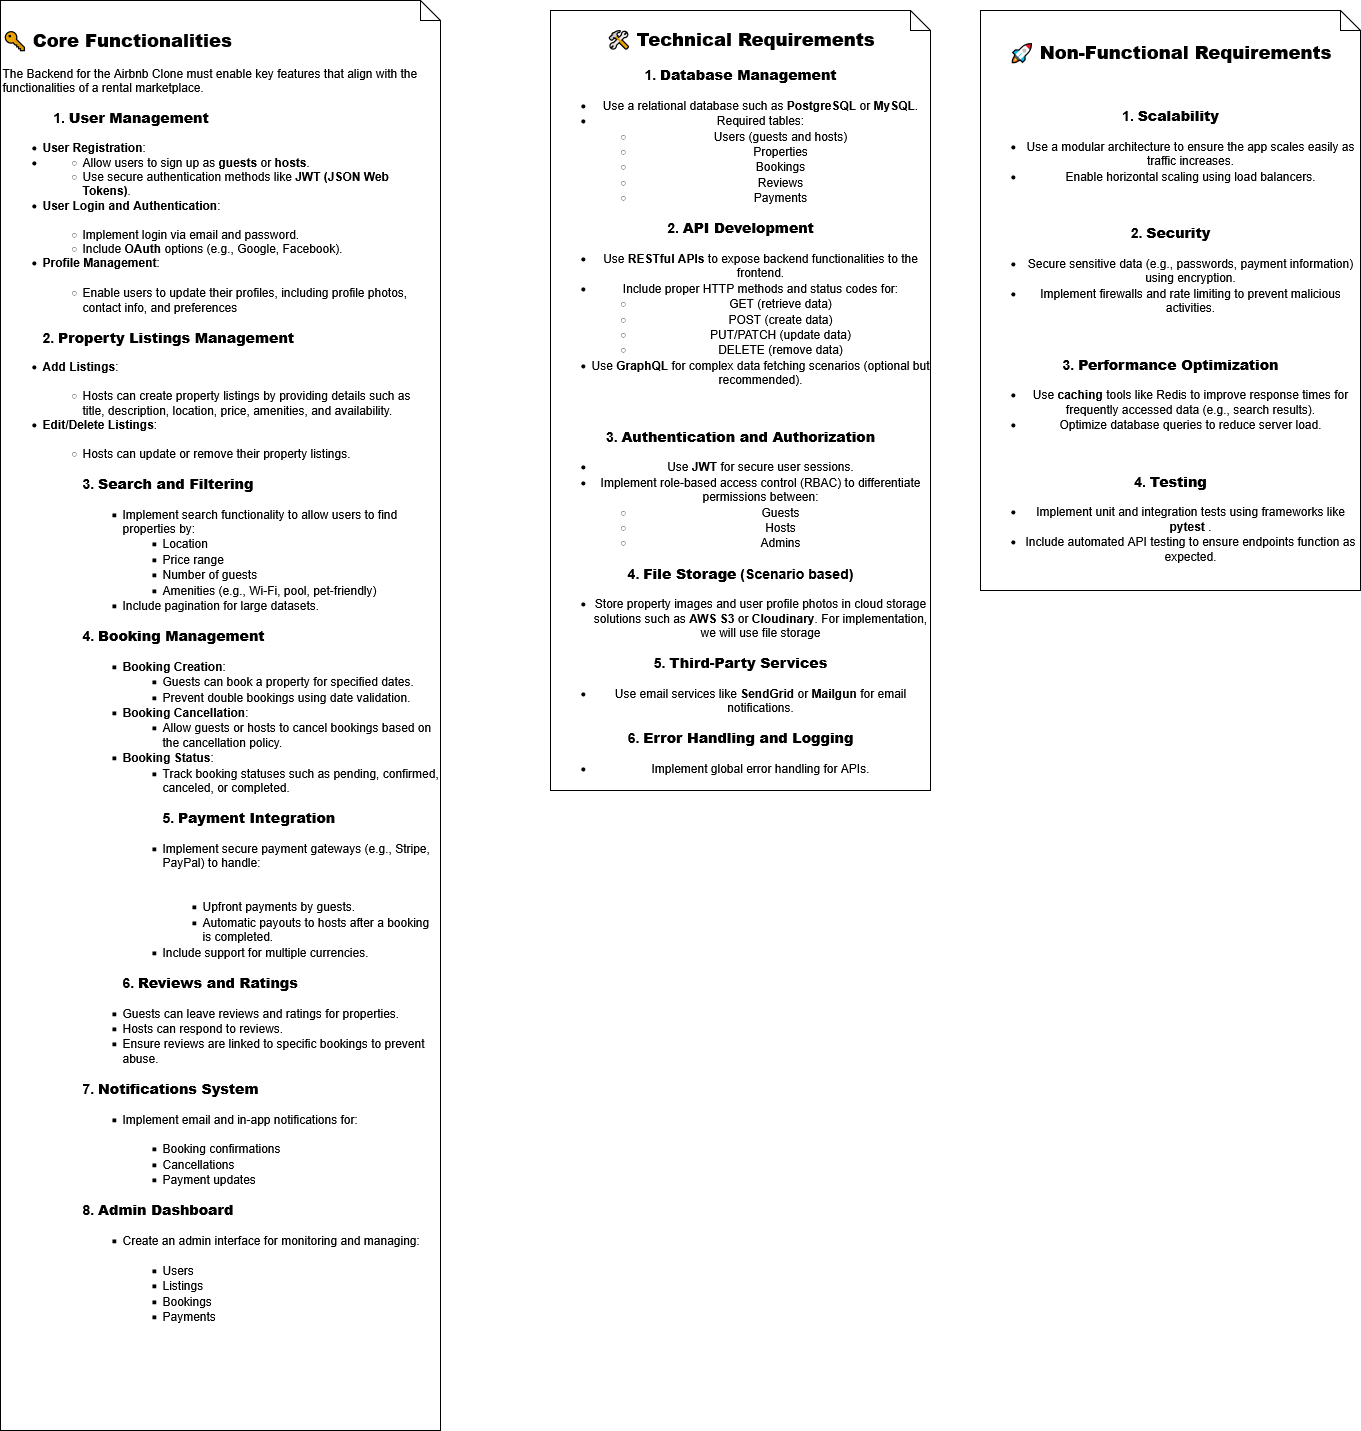

The diagram above was exported from draw.io. Its source (the exported page's mxGraphModel, read from the mxfile embedded in the PNG):
<mxGraphModel dx="9107" dy="8293" grid="1" gridSize="10" guides="1" tooltips="1" connect="1" arrows="1" fold="1" page="1" pageScale="1" pageWidth="850" pageHeight="1100" math="0" shadow="0">
  <root>
    <mxCell id="0" />
    <mxCell id="1" parent="0" />
    <mxCell id="uqDApRyMfLdfobM8ivok-2" value="&lt;div&gt;&lt;h2 align=&quot;left&quot;&gt;🔑 &lt;strong&gt;Core Functionalities&lt;/strong&gt;&lt;/h2&gt;&lt;p align=&quot;left&quot;&gt;The Backend for the Airbnb Clone must enable key features that align with the functionalities of a rental marketplace.&lt;/p&gt;&lt;h3 align=&quot;left&quot;&gt;&amp;nbsp; &amp;nbsp; &amp;nbsp; &amp;nbsp; &amp;nbsp; &amp;nbsp; &amp;nbsp;1. &lt;strong&gt;User Management&lt;/strong&gt;&lt;/h3&gt;&lt;ul&gt;&lt;li&gt;&lt;div align=&quot;left&quot;&gt;&lt;strong&gt;User Registration&lt;/strong&gt;:&lt;/div&gt;&lt;/li&gt;&lt;li&gt;&lt;div align=&quot;left&quot;&gt;&lt;ul&gt;&lt;li&gt;&lt;div align=&quot;left&quot;&gt;Allow users to sign up as &lt;strong&gt;guests&lt;/strong&gt; or &lt;strong&gt;hosts&lt;/strong&gt;.&lt;br&gt;&lt;/div&gt;&lt;/li&gt;&lt;li&gt;&lt;div align=&quot;left&quot;&gt;Use secure authentication methods like &lt;strong&gt;JWT (JSON Web Tokens)&lt;/strong&gt;.&lt;br&gt;&lt;/div&gt;&lt;/li&gt;&lt;/ul&gt;&lt;/div&gt;&lt;/li&gt;&lt;li&gt;&lt;div align=&quot;left&quot;&gt;&lt;strong&gt;User Login and Authentication&lt;/strong&gt;:&lt;br&gt;&lt;br&gt;&lt;ul&gt;&lt;li&gt;&lt;div align=&quot;left&quot;&gt;Implement login via email and password.&lt;br&gt;&lt;/div&gt;&lt;/li&gt;&lt;li&gt;&lt;div align=&quot;left&quot;&gt;Include &lt;strong&gt;OAuth&lt;/strong&gt; options (e.g., Google, Facebook).&lt;br&gt;&lt;/div&gt;&lt;/li&gt;&lt;/ul&gt;&lt;/div&gt;&lt;/li&gt;&lt;li&gt;&lt;div align=&quot;left&quot;&gt;&lt;strong&gt;Profile Management&lt;/strong&gt;:&lt;br&gt;&lt;br&gt;&lt;ul&gt;&lt;li&gt;Enable users to update their profiles, including profile photos, contact info, and preferences&lt;/li&gt;&lt;/ul&gt;&lt;/div&gt;&lt;h3 align=&quot;left&quot;&gt;2. &lt;strong&gt;Property Listings Management&lt;/strong&gt;&lt;/h3&gt;&lt;/li&gt;&lt;li&gt;&lt;div align=&quot;left&quot;&gt;&lt;strong&gt;Add Listings&lt;/strong&gt;:&lt;br&gt;&lt;br&gt;&lt;ul&gt;&lt;li&gt;&lt;div align=&quot;left&quot;&gt;Hosts can create property listings by providing details such as &lt;br&gt;title, description, location, price, amenities, and availability.&lt;/div&gt;&lt;/li&gt;&lt;/ul&gt;&lt;/div&gt;&lt;/li&gt;&lt;li&gt;&lt;div align=&quot;left&quot;&gt;&lt;strong&gt;Edit/Delete Listings&lt;/strong&gt;:&lt;br&gt;&lt;br&gt;&lt;ul&gt;&lt;li&gt;&lt;div align=&quot;left&quot;&gt;Hosts can update or remove their property listings.&lt;h3&gt;3. &lt;strong&gt;Search and Filtering&lt;/strong&gt;&lt;/h3&gt;&lt;ul&gt;&lt;li&gt;Implement search functionality to allow users to find properties by:&lt;ul&gt;&lt;li&gt;Location&lt;br&gt;&lt;/li&gt;&lt;li&gt;Price range&lt;br&gt;&lt;/li&gt;&lt;li&gt;Number of guests&lt;br&gt;&lt;/li&gt;&lt;li&gt;Amenities (e.g., Wi-Fi, pool, pet-friendly)&lt;br&gt;&lt;/li&gt;&lt;/ul&gt;&lt;/li&gt;&lt;li&gt;Include pagination for large datasets.&lt;br&gt;&lt;/li&gt;&lt;/ul&gt;&lt;h3&gt;4. &lt;strong&gt;Booking Management&lt;/strong&gt;&lt;/h3&gt;&lt;ul&gt;&lt;li&gt;&lt;strong&gt;Booking Creation&lt;/strong&gt;:&lt;ul&gt;&lt;li&gt;Guests can book a property for specified dates.&lt;br&gt;&lt;/li&gt;&lt;li&gt;Prevent double bookings using date validation.&lt;br&gt;&lt;/li&gt;&lt;/ul&gt;&lt;/li&gt;&lt;li&gt;&lt;strong&gt;Booking Cancellation&lt;/strong&gt;:&lt;ul&gt;&lt;li&gt;Allow guests or hosts to cancel bookings based on the cancellation policy.&lt;br&gt;&lt;/li&gt;&lt;/ul&gt;&lt;/li&gt;&lt;li&gt;&lt;strong&gt;Booking Status&lt;/strong&gt;:&lt;ul&gt;&lt;li&gt;Track booking statuses such as pending, confirmed, canceled, or completed.&lt;h3&gt;5. &lt;strong&gt;Payment Integration&lt;/strong&gt;&lt;/h3&gt;&lt;/li&gt;&lt;li&gt;Implement secure payment gateways (e.g., Stripe, PayPal) to handle:&lt;br&gt;&lt;br&gt;&lt;br&gt;&lt;ul&gt;&lt;li&gt;Upfront payments by guests.&lt;br&gt;&lt;/li&gt;&lt;li&gt;Automatic payouts to hosts after a booking is completed.&lt;br&gt;&lt;/li&gt;&lt;/ul&gt;&lt;/li&gt;&lt;li&gt;Include support for multiple currencies.&lt;br&gt;&lt;/li&gt;&lt;/ul&gt;&lt;h3&gt;6. &lt;strong&gt;Reviews and Ratings&lt;/strong&gt;&lt;/h3&gt;&lt;/li&gt;&lt;li&gt;Guests can leave reviews and ratings for properties.&lt;br&gt;&lt;/li&gt;&lt;li&gt;Hosts can respond to reviews.&lt;br&gt;&lt;/li&gt;&lt;li&gt;Ensure reviews are linked to specific bookings to prevent abuse.&lt;br&gt;&lt;/li&gt;&lt;/ul&gt;&lt;h3&gt;7. &lt;strong&gt;Notifications System&lt;/strong&gt;&lt;/h3&gt;&lt;ul&gt;&lt;li&gt;Implement email and in-app notifications for:&lt;br&gt;&lt;br&gt;&lt;ul&gt;&lt;li&gt;Booking confirmations&lt;br&gt;&lt;/li&gt;&lt;li&gt;Cancellations&lt;br&gt;&lt;/li&gt;&lt;li&gt;Payment updates&lt;br&gt;&lt;/li&gt;&lt;/ul&gt;&lt;/li&gt;&lt;/ul&gt;&lt;h3&gt;8. &lt;strong&gt;Admin Dashboard&lt;/strong&gt;&lt;/h3&gt;&lt;ul&gt;&lt;li&gt;Create an admin interface for monitoring and managing:&lt;br&gt;&lt;br&gt;&lt;ul&gt;&lt;li&gt;Users&lt;br&gt;&lt;/li&gt;&lt;li&gt;Listings&lt;br&gt;&lt;/li&gt;&lt;li&gt;Bookings&lt;br&gt;&lt;/li&gt;&lt;li&gt;Payments&lt;/li&gt;&lt;/ul&gt;&lt;/li&gt;&lt;/ul&gt;&lt;/div&gt;&lt;/li&gt;&lt;/ul&gt;&lt;/div&gt;&lt;/li&gt;&lt;/ul&gt;&lt;p&gt;&lt;br&gt;&lt;/p&gt;&lt;p&gt;&lt;br&gt;&lt;/p&gt;&lt;br&gt;&lt;br&gt;&lt;/div&gt;" style="shape=note;size=20;whiteSpace=wrap;html=1;align=left;" vertex="1" parent="1">
      <mxGeometry x="-3330" y="-4350" width="440" height="1430" as="geometry" />
    </mxCell>
    <mxCell id="uqDApRyMfLdfobM8ivok-3" value="&lt;h2&gt;🛠 &lt;strong&gt;Technical Requirements&lt;/strong&gt;&lt;/h2&gt;&lt;h3&gt;1. &lt;strong&gt;Database Management&lt;/strong&gt;&lt;/h3&gt;&lt;ul&gt;&lt;li&gt;Use a relational database such as &lt;strong&gt;PostgreSQL&lt;/strong&gt; or &lt;strong&gt;MySQL&lt;/strong&gt;.&lt;br&gt;&lt;/li&gt;&lt;li&gt;Required tables:&lt;ul&gt;&lt;li&gt;Users (guests and hosts)&lt;br&gt;&lt;/li&gt;&lt;li&gt;Properties&lt;br&gt;&lt;/li&gt;&lt;li&gt;Bookings&lt;br&gt;&lt;/li&gt;&lt;li&gt;Reviews&lt;br&gt;&lt;/li&gt;&lt;li&gt;Payments&lt;br&gt;&lt;/li&gt;&lt;/ul&gt;&lt;/li&gt;&lt;/ul&gt;&lt;h3&gt;2. &lt;strong&gt;API Development&lt;/strong&gt;&lt;/h3&gt;&lt;ul&gt;&lt;li&gt;Use &lt;strong&gt;RESTful APIs&lt;/strong&gt; to expose backend functionalities to the frontend.&lt;br&gt;&lt;/li&gt;&lt;li&gt;Include proper HTTP methods and status codes for:&lt;ul&gt;&lt;li&gt;GET (retrieve data)&lt;br&gt;&lt;/li&gt;&lt;li&gt;POST (create data)&lt;br&gt;&lt;/li&gt;&lt;li&gt;PUT/PATCH (update data)&lt;br&gt;&lt;/li&gt;&lt;li&gt;DELETE (remove data)&lt;br&gt;&lt;/li&gt;&lt;/ul&gt;&lt;/li&gt;&lt;li&gt;Use &lt;strong&gt;GraphQL&lt;/strong&gt; for complex data fetching scenarios (optional but recommended).&lt;br&gt;&lt;/li&gt;&lt;/ul&gt;&lt;br&gt;&lt;h3&gt;3. &lt;strong&gt;Authentication and Authorization&lt;/strong&gt;&lt;/h3&gt;&lt;ul&gt;&lt;li&gt;Use &lt;strong&gt;JWT&lt;/strong&gt; for secure user sessions.&lt;br&gt;&lt;/li&gt;&lt;li&gt;Implement role-based access control (RBAC) to differentiate permissions between:&lt;ul&gt;&lt;li&gt;Guests&lt;br&gt;&lt;/li&gt;&lt;li&gt;Hosts&lt;br&gt;&lt;/li&gt;&lt;li&gt;Admins&lt;br&gt;&lt;/li&gt;&lt;/ul&gt;&lt;/li&gt;&lt;/ul&gt;&lt;h3&gt;4. &lt;strong&gt;File Storage&lt;/strong&gt;  (Scenario based)&lt;/h3&gt;&lt;ul&gt;&lt;li&gt;Store property images and user profile photos in cloud storage solutions such as &lt;strong&gt;AWS S3&lt;/strong&gt; or &lt;strong&gt;Cloudinary&lt;/strong&gt;.  For implementation, we will use file storage&lt;/li&gt;&lt;/ul&gt;&lt;h3&gt;5. &lt;strong&gt;Third-Party Services&lt;/strong&gt;&lt;/h3&gt;&lt;ul&gt;&lt;li&gt;Use email services like &lt;strong&gt;SendGrid&lt;/strong&gt; or &lt;strong&gt;Mailgun&lt;/strong&gt; for email notifications.&lt;br&gt;&lt;/li&gt;&lt;/ul&gt;&lt;h3&gt;6. &lt;strong&gt;Error Handling and Logging&lt;/strong&gt;&lt;/h3&gt;&lt;ul&gt;&lt;li&gt;Implement global error handling for APIs.&lt;/li&gt;&lt;/ul&gt;" style="shape=note;size=20;whiteSpace=wrap;html=1;" vertex="1" parent="1">
      <mxGeometry x="-2780" y="-4340" width="380" height="780" as="geometry" />
    </mxCell>
    <mxCell id="uqDApRyMfLdfobM8ivok-4" value="&lt;h2&gt;🚀 &lt;strong&gt;Non-Functional Requirements&lt;/strong&gt;&lt;/h2&gt;&lt;br&gt;&lt;h3&gt;1. &lt;strong&gt;Scalability&lt;/strong&gt;&lt;/h3&gt;&lt;ul&gt;&lt;li&gt;Use a modular architecture to ensure the app scales easily as traffic increases.&lt;br&gt;&lt;/li&gt;&lt;li&gt;Enable horizontal scaling using load balancers.&lt;br&gt;&lt;/li&gt;&lt;/ul&gt;&lt;br&gt;&lt;h3&gt;2. &lt;strong&gt;Security&lt;/strong&gt;&lt;/h3&gt;&lt;ul&gt;&lt;li&gt;Secure sensitive data (e.g., passwords, payment information) using encryption.&lt;br&gt;&lt;/li&gt;&lt;li&gt;Implement firewalls and rate limiting to prevent malicious activities.&lt;br&gt;&lt;/li&gt;&lt;/ul&gt;&lt;br&gt;&lt;h3&gt;3. &lt;strong&gt;Performance Optimization&lt;/strong&gt;&lt;/h3&gt;&lt;ul&gt;&lt;li&gt;Use &lt;strong&gt;caching&lt;/strong&gt; tools like Redis to improve response times for frequently accessed data (e.g., search results).&lt;br&gt;&lt;/li&gt;&lt;li&gt;Optimize database queries to reduce server load.&lt;br&gt;&lt;/li&gt;&lt;/ul&gt;&lt;br&gt;&lt;h3&gt;4. &lt;strong&gt;Testing&lt;/strong&gt;&lt;/h3&gt;&lt;ul&gt;&lt;li&gt;Implement unit and integration tests using frameworks like &lt;strong&gt;pytest&lt;/strong&gt; .&lt;br&gt;&lt;/li&gt;&lt;li&gt;Include automated API testing to ensure endpoints function as expected.&lt;/li&gt;&lt;/ul&gt;" style="shape=note;size=20;whiteSpace=wrap;html=1;" vertex="1" parent="1">
      <mxGeometry x="-2350" y="-4340" width="380" height="580" as="geometry" />
    </mxCell>
  </root>
</mxGraphModel>